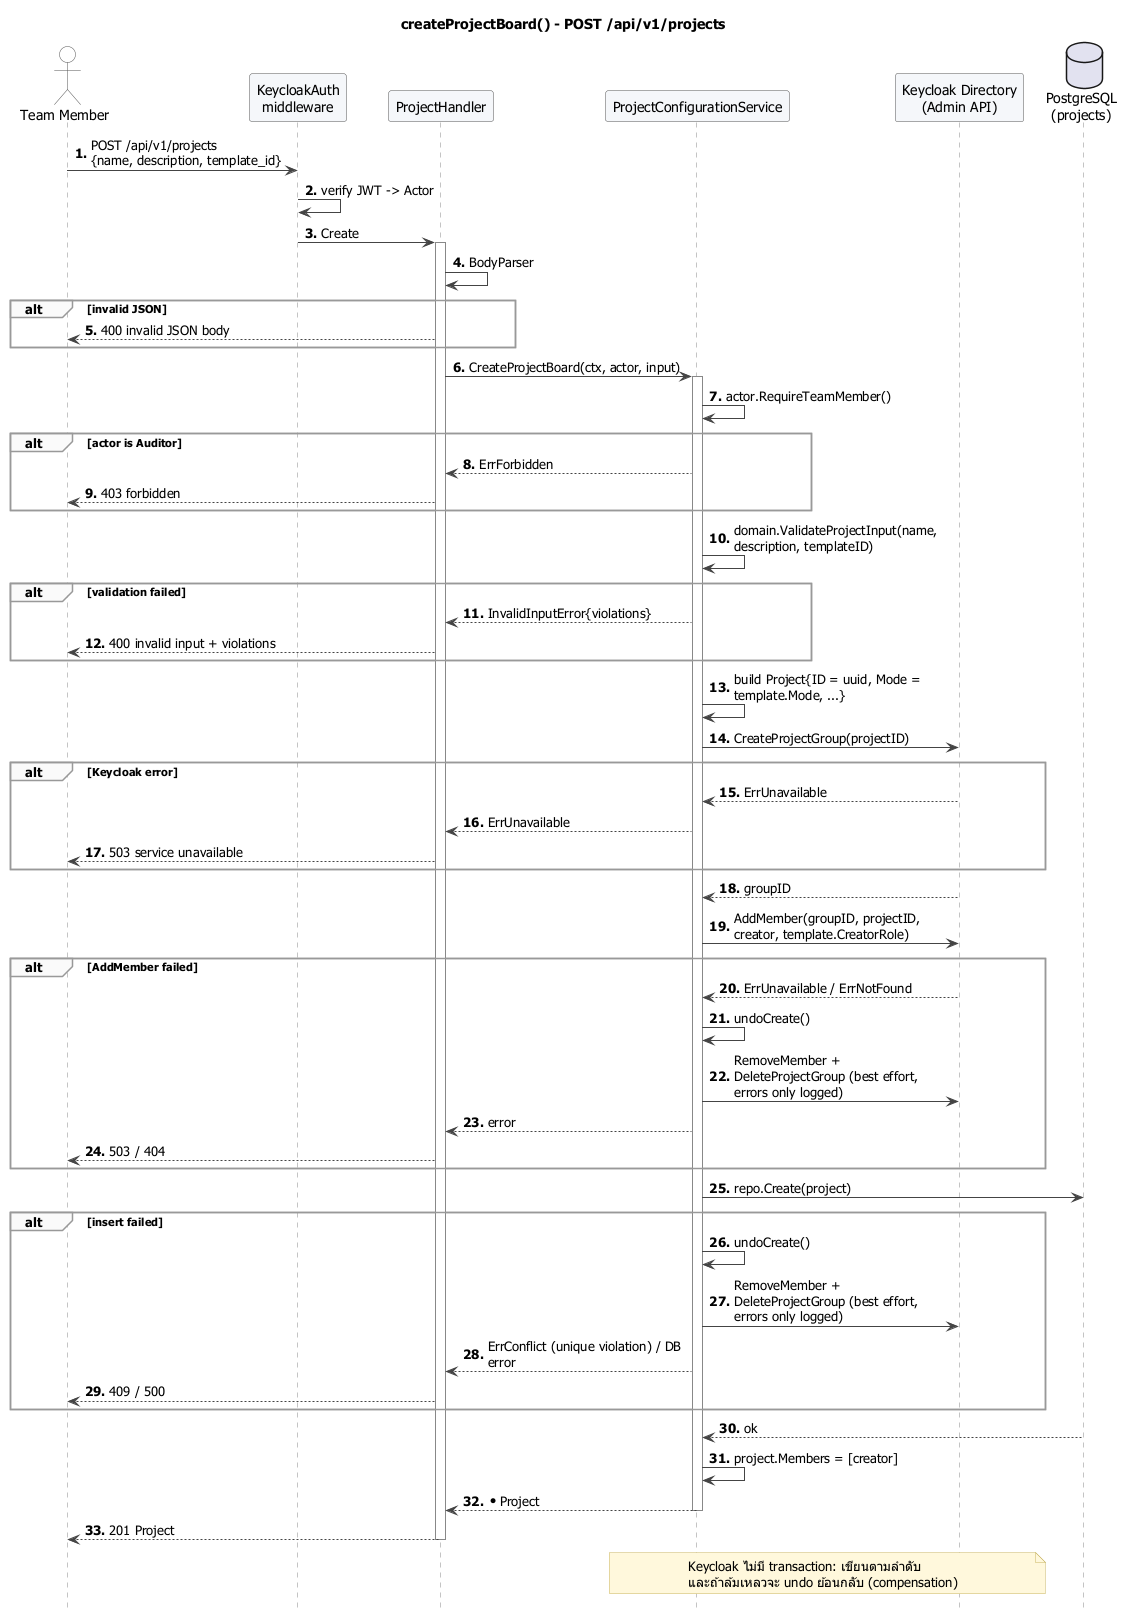

The diagram above was rendered by PlantUML. Its source (embedded in the PNG):
@startuml 03-create-project-board
!include _style.puml
title createProjectBoard() - POST /api/v1/projects

actor "Team Member" as C
participant "KeycloakAuth\nmiddleware" as MW
participant "ProjectHandler" as PH
participant "ProjectConfigurationService" as PCS
participant "Keycloak Directory\n(Admin API)" as KC
database "PostgreSQL\n(projects)" as PG

C -> MW : POST /api/v1/projects\n{name, description, template_id}
MW -> MW : verify JWT -> Actor
MW -> PH : Create
activate PH
PH -> PH : BodyParser
alt invalid JSON
  PH --> C : 400 invalid JSON body
end
PH -> PCS : CreateProjectBoard(ctx, actor, input)
activate PCS
PCS -> PCS : actor.RequireTeamMember()
alt actor is Auditor
  PCS --> PH : ErrForbidden
  PH --> C : 403 forbidden
end
PCS -> PCS : domain.ValidateProjectInput(name, description, templateID)
alt validation failed
  PCS --> PH : InvalidInputError{violations}
  PH --> C : 400 invalid input + violations
end
PCS -> PCS : build Project{ID = uuid, Mode = template.Mode, ...}

PCS -> KC : CreateProjectGroup(projectID)
alt Keycloak error
  KC --> PCS : ErrUnavailable
  PCS --> PH : ErrUnavailable
  PH --> C : 503 service unavailable
end
KC --> PCS : groupID
PCS -> KC : AddMember(groupID, projectID, creator, template.CreatorRole)
alt AddMember failed
  KC --> PCS : ErrUnavailable / ErrNotFound
  PCS -> PCS : undoCreate()
  PCS -> KC : RemoveMember + DeleteProjectGroup (best effort, errors only logged)
  PCS --> PH : error
  PH --> C : 503 / 404
end
PCS -> PG : repo.Create(project)
alt insert failed
  PCS -> PCS : undoCreate()
  PCS -> KC : RemoveMember + DeleteProjectGroup (best effort, errors only logged)
  PCS --> PH : ErrConflict (unique violation) / DB error
  PH --> C : 409 / 500
end
PG --> PCS : ok
PCS -> PCS : project.Members = [creator]
PCS --> PH : *Project
deactivate PCS
PH --> C : 201 Project
deactivate PH

note over PCS, KC
  Keycloak ไม่มี transaction: เขียนตามลำดับ
  และถ้าล้มเหลวจะ undo ย้อนกลับ (compensation)
end note
@enduml